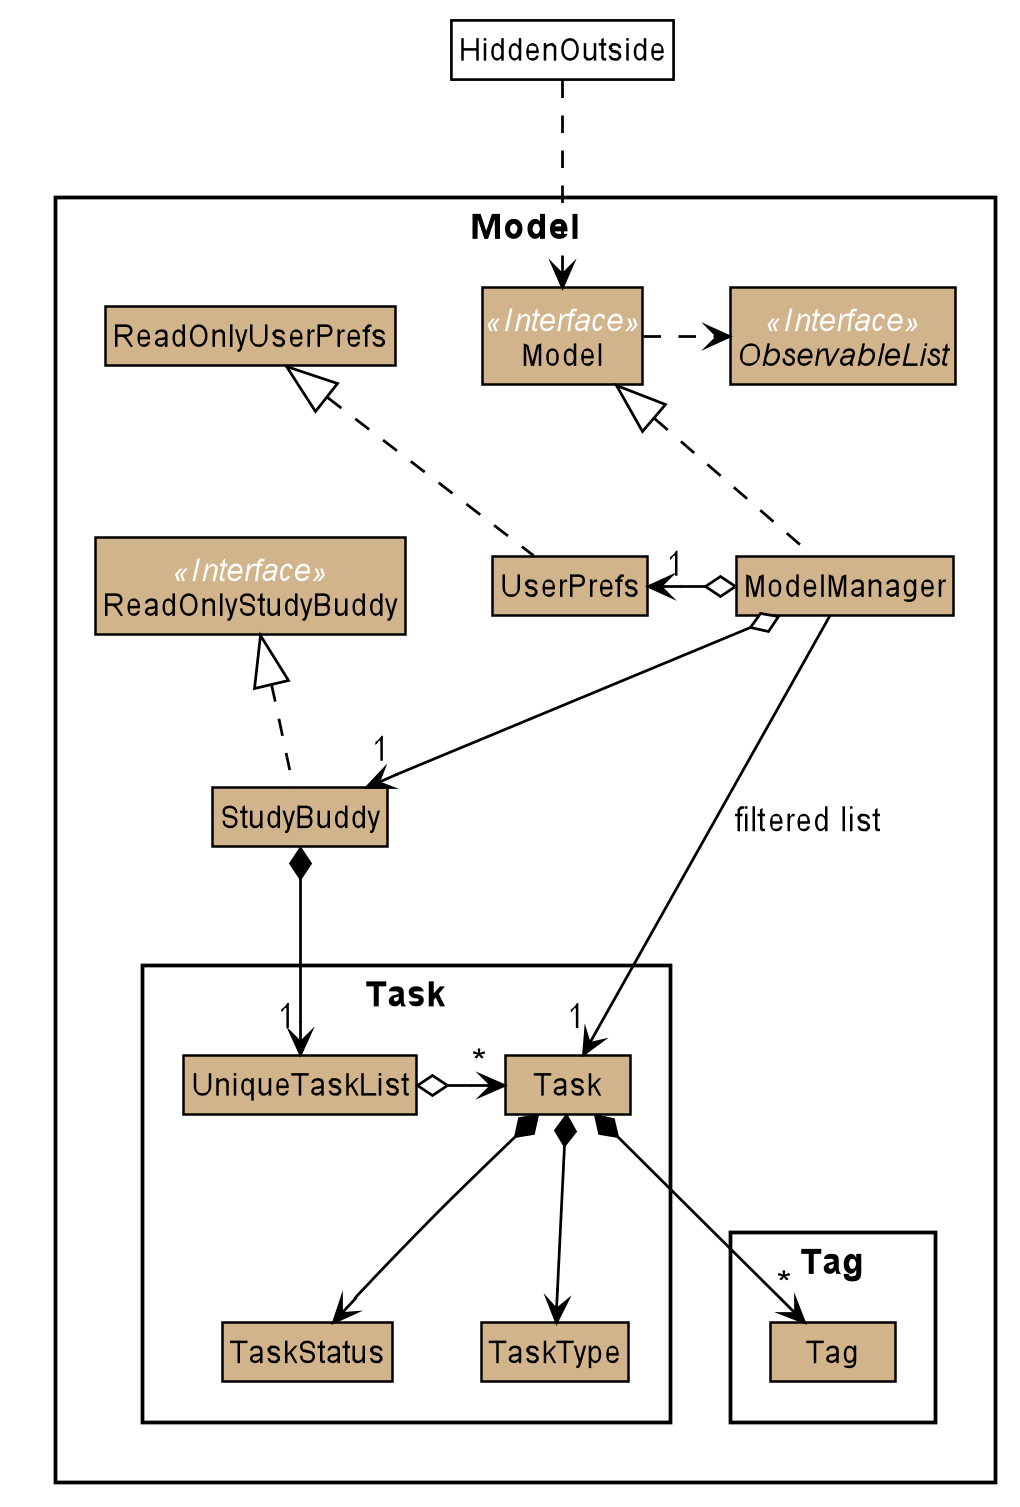

The diagram above was rendered by PlantUML. Its source (embedded in the PNG):
@startuml








skinparam BackgroundColor #FFFFFFF

skinparam Shadowing false

skinparam Class {
    FontColor #000000
    BorderThickness 1
    BorderColor #FFFFFF
    StereotypeFontColor #FFFFFF
    FontName Arial
}

skinparam Actor {
    BorderColor #000000
    Color #000000
    FontName Arial
}

skinparam Sequence {
    MessageAlign center
    BoxFontSize 15
    BoxPadding 0
    BoxFontColor #000000
    FontName Arial
}

skinparam Participant {
    FontColor #000000
    Padding 20
}

skinparam MinClassWidth 50
skinparam ParticipantPadding 10
skinparam Shadowing false
skinparam DefaultTextAlignment center
skinparam packageStyle Rectangle

hide footbox
hide members
hide circle
skinparam arrowThickness 1.1
skinparam arrowColor #D2B48C
skinparam classBackgroundColor #D2B48C
skinparam classBorderColor #black
skinparam arrowColor #black



Package Model <<Rectangle>>{
Interface ReadOnlyStudyBuddy <<Interface>>
Interface Model <<Interface>>
Interface ObservableList <<Interface>>
Class StudyBuddy
Class ReadOnlyStudyBuddy
Class Model
Class ModelManager
Class UserPrefs
Class ReadOnlyUserPrefs

Package Task {
Class UniqueTaskList
Class Task
Enum TaskStatus
Enum TaskType
}

Package Tag {
Class Tag
}
}

Class HiddenOutside #FFFFFF
HiddenOutside ..> Model

StudyBuddy .up.|> ReadOnlyStudyBuddy

ModelManager .up.|> Model
Model .right.> ObservableList
ModelManager o--> "1" StudyBuddy
ModelManager o-left-> "1" UserPrefs
UserPrefs .up.|> ReadOnlyUserPrefs

StudyBuddy *--> "1" UniqueTaskList

UniqueTaskList o-> "*" Task
Task *--> TaskStatus
Task *--> TaskType

Task *--> "*" Tag

ModelManager -->"1" Task : filtered list
@enduml